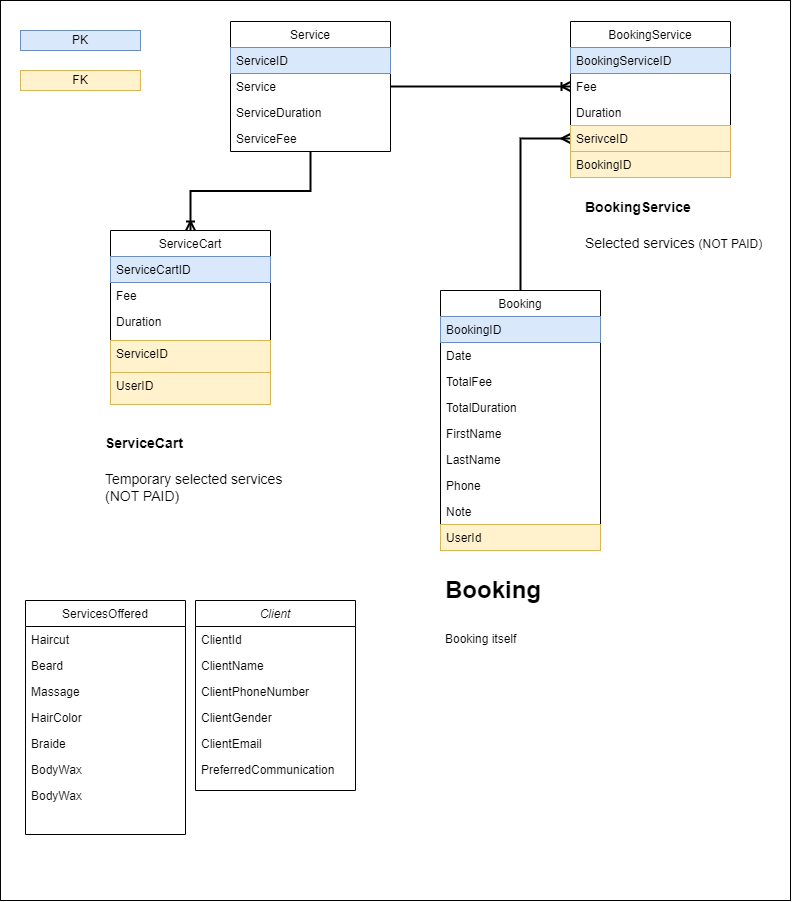

The diagram above was exported from draw.io. Its source (the exported page's mxGraphModel, read from the mxfile embedded in the PNG):
<mxGraphModel dx="2049" dy="1151" grid="1" gridSize="10" guides="1" tooltips="1" connect="1" arrows="1" fold="1" page="1" pageScale="1" pageWidth="827" pageHeight="1169" math="0" shadow="0">
  <root>
    <mxCell id="WIyWlLk6GJQsqaUBKTNV-0" />
    <mxCell id="WIyWlLk6GJQsqaUBKTNV-1" parent="WIyWlLk6GJQsqaUBKTNV-0" />
    <mxCell id="iaIDEUNCZok9s1OZ6NmD-0" value="" style="whiteSpace=wrap;html=1;" vertex="1" parent="WIyWlLk6GJQsqaUBKTNV-1">
      <mxGeometry x="10" y="10" width="790" height="900" as="geometry" />
    </mxCell>
    <mxCell id="zkfFHV4jXpPFQw0GAbJ--0" value="Client" style="swimlane;fontStyle=2;align=center;verticalAlign=top;childLayout=stackLayout;horizontal=1;startSize=26;horizontalStack=0;resizeParent=1;resizeLast=0;collapsible=1;marginBottom=0;rounded=0;shadow=0;strokeWidth=1;" parent="WIyWlLk6GJQsqaUBKTNV-1" vertex="1">
      <mxGeometry x="205" y="610" width="160" height="190" as="geometry">
        <mxRectangle x="110" y="70" width="160" height="26" as="alternateBounds" />
      </mxGeometry>
    </mxCell>
    <mxCell id="zkfFHV4jXpPFQw0GAbJ--1" value="ClientId" style="text;align=left;verticalAlign=top;spacingLeft=4;spacingRight=4;overflow=hidden;rotatable=0;points=[[0,0.5],[1,0.5]];portConstraint=eastwest;rounded=0;" parent="zkfFHV4jXpPFQw0GAbJ--0" vertex="1">
      <mxGeometry y="26" width="160" height="26" as="geometry" />
    </mxCell>
    <mxCell id="RNSt3tWJton88Ah2nCCt-1" value="ClientName" style="text;align=left;verticalAlign=top;spacingLeft=4;spacingRight=4;overflow=hidden;rotatable=0;points=[[0,0.5],[1,0.5]];portConstraint=eastwest;rounded=0;" parent="zkfFHV4jXpPFQw0GAbJ--0" vertex="1">
      <mxGeometry y="52" width="160" height="26" as="geometry" />
    </mxCell>
    <mxCell id="zkfFHV4jXpPFQw0GAbJ--2" value="ClientPhoneNumber" style="text;align=left;verticalAlign=top;spacingLeft=4;spacingRight=4;overflow=hidden;rotatable=0;points=[[0,0.5],[1,0.5]];portConstraint=eastwest;rounded=0;shadow=0;html=0;" parent="zkfFHV4jXpPFQw0GAbJ--0" vertex="1">
      <mxGeometry y="78" width="160" height="26" as="geometry" />
    </mxCell>
    <mxCell id="RNSt3tWJton88Ah2nCCt-2" value="ClientGender" style="text;align=left;verticalAlign=top;spacingLeft=4;spacingRight=4;overflow=hidden;rotatable=0;points=[[0,0.5],[1,0.5]];portConstraint=eastwest;rounded=0;shadow=0;html=0;" parent="zkfFHV4jXpPFQw0GAbJ--0" vertex="1">
      <mxGeometry y="104" width="160" height="26" as="geometry" />
    </mxCell>
    <mxCell id="zkfFHV4jXpPFQw0GAbJ--3" value="ClientEmail" style="text;align=left;verticalAlign=top;spacingLeft=4;spacingRight=4;overflow=hidden;rotatable=0;points=[[0,0.5],[1,0.5]];portConstraint=eastwest;rounded=0;shadow=0;html=0;" parent="zkfFHV4jXpPFQw0GAbJ--0" vertex="1">
      <mxGeometry y="130" width="160" height="26" as="geometry" />
    </mxCell>
    <mxCell id="RNSt3tWJton88Ah2nCCt-0" value="PreferredCommunication" style="text;align=left;verticalAlign=top;spacingLeft=4;spacingRight=4;overflow=hidden;rotatable=0;points=[[0,0.5],[1,0.5]];portConstraint=eastwest;rounded=0;shadow=0;html=0;" parent="zkfFHV4jXpPFQw0GAbJ--0" vertex="1">
      <mxGeometry y="156" width="160" height="26" as="geometry" />
    </mxCell>
    <mxCell id="xcKbk5MicWOshYSyxJMs-4" style="edgeStyle=orthogonalEdgeStyle;rounded=0;orthogonalLoop=1;jettySize=auto;html=1;exitX=0.5;exitY=0;exitDx=0;exitDy=0;entryX=0;entryY=0.5;entryDx=0;entryDy=0;endArrow=ERmany;endFill=0;strokeWidth=2;" parent="WIyWlLk6GJQsqaUBKTNV-1" source="zkfFHV4jXpPFQw0GAbJ--6" target="BVyBDScbTgg3fnP1ds-S-9" edge="1">
      <mxGeometry relative="1" as="geometry" />
    </mxCell>
    <mxCell id="zkfFHV4jXpPFQw0GAbJ--6" value="Booking" style="swimlane;fontStyle=0;align=center;verticalAlign=top;childLayout=stackLayout;horizontal=1;startSize=26;horizontalStack=0;resizeParent=1;resizeLast=0;collapsible=1;marginBottom=0;rounded=0;shadow=0;strokeWidth=1;" parent="WIyWlLk6GJQsqaUBKTNV-1" vertex="1">
      <mxGeometry x="450" y="300" width="160" height="260" as="geometry">
        <mxRectangle x="130" y="380" width="160" height="26" as="alternateBounds" />
      </mxGeometry>
    </mxCell>
    <mxCell id="zkfFHV4jXpPFQw0GAbJ--7" value="BookingID" style="text;align=left;verticalAlign=top;spacingLeft=4;spacingRight=4;overflow=hidden;rotatable=0;points=[[0,0.5],[1,0.5]];portConstraint=eastwest;rounded=0;fillColor=#dae8fc;strokeColor=#6c8ebf;" parent="zkfFHV4jXpPFQw0GAbJ--6" vertex="1">
      <mxGeometry y="26" width="160" height="26" as="geometry" />
    </mxCell>
    <mxCell id="zkfFHV4jXpPFQw0GAbJ--8" value="Date" style="text;align=left;verticalAlign=top;spacingLeft=4;spacingRight=4;overflow=hidden;rotatable=0;points=[[0,0.5],[1,0.5]];portConstraint=eastwest;rounded=0;shadow=0;html=0;" parent="zkfFHV4jXpPFQw0GAbJ--6" vertex="1">
      <mxGeometry y="52" width="160" height="26" as="geometry" />
    </mxCell>
    <mxCell id="BVyBDScbTgg3fnP1ds-S-14" value="TotalFee" style="text;align=left;verticalAlign=top;spacingLeft=4;spacingRight=4;overflow=hidden;rotatable=0;points=[[0,0.5],[1,0.5]];portConstraint=eastwest;rounded=0;shadow=0;html=0;" parent="zkfFHV4jXpPFQw0GAbJ--6" vertex="1">
      <mxGeometry y="78" width="160" height="26" as="geometry" />
    </mxCell>
    <mxCell id="BVyBDScbTgg3fnP1ds-S-15" value="TotalDuration" style="text;align=left;verticalAlign=top;spacingLeft=4;spacingRight=4;overflow=hidden;rotatable=0;points=[[0,0.5],[1,0.5]];portConstraint=eastwest;rounded=0;shadow=0;html=0;" parent="zkfFHV4jXpPFQw0GAbJ--6" vertex="1">
      <mxGeometry y="104" width="160" height="26" as="geometry" />
    </mxCell>
    <mxCell id="RNSt3tWJton88Ah2nCCt-4" value="FirstName" style="text;align=left;verticalAlign=top;spacingLeft=4;spacingRight=4;overflow=hidden;rotatable=0;points=[[0,0.5],[1,0.5]];portConstraint=eastwest;rounded=0;shadow=0;html=0;" parent="zkfFHV4jXpPFQw0GAbJ--6" vertex="1">
      <mxGeometry y="130" width="160" height="26" as="geometry" />
    </mxCell>
    <mxCell id="BVyBDScbTgg3fnP1ds-S-13" value="LastName" style="text;align=left;verticalAlign=top;spacingLeft=4;spacingRight=4;overflow=hidden;rotatable=0;points=[[0,0.5],[1,0.5]];portConstraint=eastwest;rounded=0;shadow=0;html=0;" parent="zkfFHV4jXpPFQw0GAbJ--6" vertex="1">
      <mxGeometry y="156" width="160" height="26" as="geometry" />
    </mxCell>
    <mxCell id="BVyBDScbTgg3fnP1ds-S-17" value="Phone" style="text;align=left;verticalAlign=top;spacingLeft=4;spacingRight=4;overflow=hidden;rotatable=0;points=[[0,0.5],[1,0.5]];portConstraint=eastwest;rounded=0;shadow=0;html=0;" parent="zkfFHV4jXpPFQw0GAbJ--6" vertex="1">
      <mxGeometry y="182" width="160" height="26" as="geometry" />
    </mxCell>
    <mxCell id="mEFLUhPYTw8ZDyhRygsj-15" value="Note" style="text;align=left;verticalAlign=top;spacingLeft=4;spacingRight=4;overflow=hidden;rotatable=0;points=[[0,0.5],[1,0.5]];portConstraint=eastwest;rounded=0;shadow=0;html=0;" parent="zkfFHV4jXpPFQw0GAbJ--6" vertex="1">
      <mxGeometry y="208" width="160" height="26" as="geometry" />
    </mxCell>
    <mxCell id="RNSt3tWJton88Ah2nCCt-5" value="UserId" style="text;align=left;verticalAlign=top;spacingLeft=4;spacingRight=4;overflow=hidden;rotatable=0;points=[[0,0.5],[1,0.5]];portConstraint=eastwest;rounded=0;shadow=0;html=0;fillColor=#fff2cc;strokeColor=#d6b656;" parent="zkfFHV4jXpPFQw0GAbJ--6" vertex="1">
      <mxGeometry y="234" width="160" height="26" as="geometry" />
    </mxCell>
    <mxCell id="zkfFHV4jXpPFQw0GAbJ--13" value="ServiceCart" style="swimlane;fontStyle=0;align=center;verticalAlign=top;childLayout=stackLayout;horizontal=1;startSize=26;horizontalStack=0;resizeParent=1;resizeLast=0;collapsible=1;marginBottom=0;rounded=0;shadow=0;strokeWidth=1;" parent="WIyWlLk6GJQsqaUBKTNV-1" vertex="1">
      <mxGeometry x="120" y="240" width="160" height="174" as="geometry">
        <mxRectangle x="340" y="380" width="170" height="26" as="alternateBounds" />
      </mxGeometry>
    </mxCell>
    <mxCell id="zkfFHV4jXpPFQw0GAbJ--14" value="ServiceCartID" style="text;align=left;verticalAlign=top;spacingLeft=4;spacingRight=4;overflow=hidden;rotatable=0;points=[[0,0.5],[1,0.5]];portConstraint=eastwest;rounded=0;fillColor=#dae8fc;strokeColor=#6c8ebf;" parent="zkfFHV4jXpPFQw0GAbJ--13" vertex="1">
      <mxGeometry y="26" width="160" height="26" as="geometry" />
    </mxCell>
    <mxCell id="RNSt3tWJton88Ah2nCCt-8" value="Fee" style="text;align=left;verticalAlign=top;spacingLeft=4;spacingRight=4;overflow=hidden;rotatable=0;points=[[0,0.5],[1,0.5]];portConstraint=eastwest;rounded=0;" parent="zkfFHV4jXpPFQw0GAbJ--13" vertex="1">
      <mxGeometry y="52" width="160" height="26" as="geometry" />
    </mxCell>
    <mxCell id="RNSt3tWJton88Ah2nCCt-7" value="Duration" style="text;align=left;verticalAlign=top;spacingLeft=4;spacingRight=4;overflow=hidden;rotatable=0;points=[[0,0.5],[1,0.5]];portConstraint=eastwest;rounded=0;" parent="zkfFHV4jXpPFQw0GAbJ--13" vertex="1">
      <mxGeometry y="78" width="160" height="32" as="geometry" />
    </mxCell>
    <mxCell id="BVyBDScbTgg3fnP1ds-S-8" value="ServiceID" style="text;align=left;verticalAlign=top;spacingLeft=4;spacingRight=4;overflow=hidden;rotatable=0;points=[[0,0.5],[1,0.5]];portConstraint=eastwest;rounded=0;fillColor=#fff2cc;strokeColor=#d6b656;" parent="zkfFHV4jXpPFQw0GAbJ--13" vertex="1">
      <mxGeometry y="110" width="160" height="32" as="geometry" />
    </mxCell>
    <mxCell id="BVyBDScbTgg3fnP1ds-S-7" value="UserID" style="text;align=left;verticalAlign=top;spacingLeft=4;spacingRight=4;overflow=hidden;rotatable=0;points=[[0,0.5],[1,0.5]];portConstraint=eastwest;rounded=0;fillColor=#fff2cc;strokeColor=#d6b656;" parent="zkfFHV4jXpPFQw0GAbJ--13" vertex="1">
      <mxGeometry y="142" width="160" height="32" as="geometry" />
    </mxCell>
    <mxCell id="mEFLUhPYTw8ZDyhRygsj-30" style="edgeStyle=orthogonalEdgeStyle;rounded=0;orthogonalLoop=1;jettySize=auto;html=1;strokeWidth=2;endArrow=ERoneToMany;endFill=0;" parent="WIyWlLk6GJQsqaUBKTNV-1" source="zkfFHV4jXpPFQw0GAbJ--17" target="zkfFHV4jXpPFQw0GAbJ--13" edge="1">
      <mxGeometry relative="1" as="geometry" />
    </mxCell>
    <mxCell id="zkfFHV4jXpPFQw0GAbJ--17" value="Service" style="swimlane;fontStyle=0;align=center;verticalAlign=top;childLayout=stackLayout;horizontal=1;startSize=26;horizontalStack=0;resizeParent=1;resizeLast=0;collapsible=1;marginBottom=0;rounded=0;shadow=0;strokeWidth=1;" parent="WIyWlLk6GJQsqaUBKTNV-1" vertex="1">
      <mxGeometry x="240" y="31" width="160" height="130" as="geometry">
        <mxRectangle x="170" y="30" width="160" height="26" as="alternateBounds" />
      </mxGeometry>
    </mxCell>
    <mxCell id="zkfFHV4jXpPFQw0GAbJ--18" value="ServiceID" style="text;align=left;verticalAlign=top;spacingLeft=4;spacingRight=4;overflow=hidden;rotatable=0;points=[[0,0.5],[1,0.5]];portConstraint=eastwest;rounded=0;fillColor=#dae8fc;strokeColor=#6c8ebf;" parent="zkfFHV4jXpPFQw0GAbJ--17" vertex="1">
      <mxGeometry y="26" width="160" height="26" as="geometry" />
    </mxCell>
    <mxCell id="RNSt3tWJton88Ah2nCCt-10" value="Service" style="text;align=left;verticalAlign=top;spacingLeft=4;spacingRight=4;overflow=hidden;rotatable=0;points=[[0,0.5],[1,0.5]];portConstraint=eastwest;rounded=0;shadow=0;html=0;" parent="zkfFHV4jXpPFQw0GAbJ--17" vertex="1">
      <mxGeometry y="52" width="160" height="26" as="geometry" />
    </mxCell>
    <mxCell id="mEFLUhPYTw8ZDyhRygsj-12" value="ServiceDuration    " style="text;align=left;verticalAlign=top;spacingLeft=4;spacingRight=4;overflow=hidden;rotatable=0;points=[[0,0.5],[1,0.5]];portConstraint=eastwest;rounded=0;shadow=0;html=0;" parent="zkfFHV4jXpPFQw0GAbJ--17" vertex="1">
      <mxGeometry y="78" width="160" height="26" as="geometry" />
    </mxCell>
    <mxCell id="mEFLUhPYTw8ZDyhRygsj-13" value="ServiceFee" style="text;align=left;verticalAlign=top;spacingLeft=4;spacingRight=4;overflow=hidden;rotatable=0;points=[[0,0.5],[1,0.5]];portConstraint=eastwest;rounded=0;shadow=0;html=0;" parent="zkfFHV4jXpPFQw0GAbJ--17" vertex="1">
      <mxGeometry y="104" width="160" height="26" as="geometry" />
    </mxCell>
    <mxCell id="mEFLUhPYTw8ZDyhRygsj-1" value="ServicesOffered" style="swimlane;fontStyle=0;align=center;verticalAlign=top;childLayout=stackLayout;horizontal=1;startSize=26;horizontalStack=0;resizeParent=1;resizeLast=0;collapsible=1;marginBottom=0;rounded=0;shadow=0;strokeWidth=1;" parent="WIyWlLk6GJQsqaUBKTNV-1" vertex="1">
      <mxGeometry x="35" y="610" width="160" height="234" as="geometry">
        <mxRectangle x="550" y="140" width="160" height="26" as="alternateBounds" />
      </mxGeometry>
    </mxCell>
    <mxCell id="mEFLUhPYTw8ZDyhRygsj-3" value="Haircut" style="text;align=left;verticalAlign=top;spacingLeft=4;spacingRight=4;overflow=hidden;rotatable=0;points=[[0,0.5],[1,0.5]];portConstraint=eastwest;rounded=0;" parent="mEFLUhPYTw8ZDyhRygsj-1" vertex="1">
      <mxGeometry y="26" width="160" height="26" as="geometry" />
    </mxCell>
    <mxCell id="mEFLUhPYTw8ZDyhRygsj-4" value="Beard" style="text;align=left;verticalAlign=top;spacingLeft=4;spacingRight=4;overflow=hidden;rotatable=0;points=[[0,0.5],[1,0.5]];portConstraint=eastwest;rounded=0;shadow=0;html=0;" parent="mEFLUhPYTw8ZDyhRygsj-1" vertex="1">
      <mxGeometry y="52" width="160" height="26" as="geometry" />
    </mxCell>
    <mxCell id="mEFLUhPYTw8ZDyhRygsj-5" value="Massage" style="text;align=left;verticalAlign=top;spacingLeft=4;spacingRight=4;overflow=hidden;rotatable=0;points=[[0,0.5],[1,0.5]];portConstraint=eastwest;rounded=0;shadow=0;html=0;" parent="mEFLUhPYTw8ZDyhRygsj-1" vertex="1">
      <mxGeometry y="78" width="160" height="26" as="geometry" />
    </mxCell>
    <mxCell id="mEFLUhPYTw8ZDyhRygsj-6" value="HairColor" style="text;align=left;verticalAlign=top;spacingLeft=4;spacingRight=4;overflow=hidden;rotatable=0;points=[[0,0.5],[1,0.5]];portConstraint=eastwest;rounded=0;shadow=0;html=0;" parent="mEFLUhPYTw8ZDyhRygsj-1" vertex="1">
      <mxGeometry y="104" width="160" height="26" as="geometry" />
    </mxCell>
    <mxCell id="mEFLUhPYTw8ZDyhRygsj-7" value="Braide" style="text;align=left;verticalAlign=top;spacingLeft=4;spacingRight=4;overflow=hidden;rotatable=0;points=[[0,0.5],[1,0.5]];portConstraint=eastwest;rounded=0;shadow=0;html=0;" parent="mEFLUhPYTw8ZDyhRygsj-1" vertex="1">
      <mxGeometry y="130" width="160" height="26" as="geometry" />
    </mxCell>
    <mxCell id="mEFLUhPYTw8ZDyhRygsj-8" value="BodyWax" style="text;align=left;verticalAlign=top;spacingLeft=4;spacingRight=4;overflow=hidden;rotatable=0;points=[[0,0.5],[1,0.5]];portConstraint=eastwest;rounded=0;shadow=0;html=0;" parent="mEFLUhPYTw8ZDyhRygsj-1" vertex="1">
      <mxGeometry y="156" width="160" height="26" as="geometry" />
    </mxCell>
    <mxCell id="mEFLUhPYTw8ZDyhRygsj-9" value="BodyWax" style="text;align=left;verticalAlign=top;spacingLeft=4;spacingRight=4;overflow=hidden;rotatable=0;points=[[0,0.5],[1,0.5]];portConstraint=eastwest;rounded=0;shadow=0;html=0;" parent="mEFLUhPYTw8ZDyhRygsj-1" vertex="1">
      <mxGeometry y="182" width="160" height="26" as="geometry" />
    </mxCell>
    <mxCell id="mEFLUhPYTw8ZDyhRygsj-16" value="BookingService" style="swimlane;fontStyle=0;align=center;verticalAlign=top;childLayout=stackLayout;horizontal=1;startSize=26;horizontalStack=0;resizeParent=1;resizeLast=0;collapsible=1;marginBottom=0;rounded=0;shadow=0;strokeWidth=1;" parent="WIyWlLk6GJQsqaUBKTNV-1" vertex="1">
      <mxGeometry x="580" y="31" width="160" height="156" as="geometry">
        <mxRectangle x="130" y="380" width="160" height="26" as="alternateBounds" />
      </mxGeometry>
    </mxCell>
    <mxCell id="mEFLUhPYTw8ZDyhRygsj-17" value="BookingServiceID" style="text;align=left;verticalAlign=top;spacingLeft=4;spacingRight=4;overflow=hidden;rotatable=0;points=[[0,0.5],[1,0.5]];portConstraint=eastwest;rounded=0;fillColor=#dae8fc;strokeColor=#6c8ebf;" parent="mEFLUhPYTw8ZDyhRygsj-16" vertex="1">
      <mxGeometry y="26" width="160" height="26" as="geometry" />
    </mxCell>
    <mxCell id="mEFLUhPYTw8ZDyhRygsj-19" value="Fee" style="text;align=left;verticalAlign=top;spacingLeft=4;spacingRight=4;overflow=hidden;rotatable=0;points=[[0,0.5],[1,0.5]];portConstraint=eastwest;rounded=0;shadow=0;html=0;" parent="mEFLUhPYTw8ZDyhRygsj-16" vertex="1">
      <mxGeometry y="52" width="160" height="26" as="geometry" />
    </mxCell>
    <mxCell id="mEFLUhPYTw8ZDyhRygsj-20" value="Duration" style="text;align=left;verticalAlign=top;spacingLeft=4;spacingRight=4;overflow=hidden;rotatable=0;points=[[0,0.5],[1,0.5]];portConstraint=eastwest;rounded=0;shadow=0;html=0;" parent="mEFLUhPYTw8ZDyhRygsj-16" vertex="1">
      <mxGeometry y="78" width="160" height="26" as="geometry" />
    </mxCell>
    <mxCell id="BVyBDScbTgg3fnP1ds-S-9" value="SerivceID" style="text;align=left;verticalAlign=top;spacingLeft=4;spacingRight=4;overflow=hidden;rotatable=0;points=[[0,0.5],[1,0.5]];portConstraint=eastwest;rounded=0;shadow=0;html=0;fillColor=#fff2cc;strokeColor=#d6b656;" parent="mEFLUhPYTw8ZDyhRygsj-16" vertex="1">
      <mxGeometry y="104" width="160" height="26" as="geometry" />
    </mxCell>
    <mxCell id="mEFLUhPYTw8ZDyhRygsj-21" value="BookingID" style="text;align=left;verticalAlign=top;spacingLeft=4;spacingRight=4;overflow=hidden;rotatable=0;points=[[0,0.5],[1,0.5]];portConstraint=eastwest;rounded=0;shadow=0;html=0;fillColor=#fff2cc;strokeColor=#d6b656;" parent="mEFLUhPYTw8ZDyhRygsj-16" vertex="1">
      <mxGeometry y="130" width="160" height="26" as="geometry" />
    </mxCell>
    <mxCell id="mEFLUhPYTw8ZDyhRygsj-29" style="edgeStyle=orthogonalEdgeStyle;rounded=0;orthogonalLoop=1;jettySize=auto;html=1;exitX=1;exitY=0.5;exitDx=0;exitDy=0;entryX=0;entryY=0.5;entryDx=0;entryDy=0;strokeWidth=2;endArrow=ERoneToMany;endFill=0;" parent="WIyWlLk6GJQsqaUBKTNV-1" source="RNSt3tWJton88Ah2nCCt-10" target="mEFLUhPYTw8ZDyhRygsj-19" edge="1">
      <mxGeometry relative="1" as="geometry" />
    </mxCell>
    <mxCell id="BVyBDScbTgg3fnP1ds-S-11" value="PK" style="rounded=0;whiteSpace=wrap;html=1;fillColor=#dae8fc;strokeColor=#6c8ebf;" parent="WIyWlLk6GJQsqaUBKTNV-1" vertex="1">
      <mxGeometry x="30" y="40" width="120" height="20" as="geometry" />
    </mxCell>
    <mxCell id="BVyBDScbTgg3fnP1ds-S-12" value="FK" style="rounded=0;whiteSpace=wrap;html=1;fillColor=#fff2cc;strokeColor=#d6b656;" parent="WIyWlLk6GJQsqaUBKTNV-1" vertex="1">
      <mxGeometry x="30" y="80" width="120" height="20" as="geometry" />
    </mxCell>
    <mxCell id="xcKbk5MicWOshYSyxJMs-2" value="&lt;h1&gt;&lt;span style=&quot;font-size: 14px;&quot;&gt;ServiceCart&lt;/span&gt;&lt;/h1&gt;&lt;div&gt;&lt;span style=&quot;font-size: 14px;&quot;&gt;Temporary selected services&lt;/span&gt;&lt;/div&gt;&lt;div&gt;&lt;span style=&quot;font-size: 14px;&quot;&gt;(NOT PAID)&lt;/span&gt;&lt;/div&gt;" style="text;html=1;strokeColor=none;fillColor=none;spacing=5;spacingTop=-20;whiteSpace=wrap;overflow=hidden;rounded=0;opacity=90;" parent="WIyWlLk6GJQsqaUBKTNV-1" vertex="1">
      <mxGeometry x="110" y="430" width="190" height="90" as="geometry" />
    </mxCell>
    <mxCell id="xcKbk5MicWOshYSyxJMs-3" value="&lt;h1 style=&quot;line-height: 70%;&quot;&gt;&lt;span style=&quot;font-size: 14px; background-color: initial;&quot;&gt;BookingService&lt;/span&gt;&lt;/h1&gt;&lt;h1 style=&quot;line-height: 70%;&quot;&gt;&lt;span style=&quot;font-size: 14px; background-color: initial; font-weight: normal;&quot;&gt;Selected services&amp;nbsp;&lt;/span&gt;&lt;span style=&quot;font-weight: normal;&quot;&gt;&lt;font style=&quot;font-size: 12px;&quot;&gt;(NOT PAID)&lt;/font&gt;&lt;/span&gt;&lt;/h1&gt;" style="text;html=1;strokeColor=none;fillColor=none;spacing=5;spacingTop=-20;whiteSpace=wrap;overflow=hidden;rounded=0;" parent="WIyWlLk6GJQsqaUBKTNV-1" vertex="1">
      <mxGeometry x="590" y="200" width="220" height="70" as="geometry" />
    </mxCell>
    <mxCell id="xcKbk5MicWOshYSyxJMs-5" style="edgeStyle=orthogonalEdgeStyle;rounded=0;orthogonalLoop=1;jettySize=auto;html=1;exitX=0.5;exitY=1;exitDx=0;exitDy=0;" parent="WIyWlLk6GJQsqaUBKTNV-1" source="xcKbk5MicWOshYSyxJMs-3" target="xcKbk5MicWOshYSyxJMs-3" edge="1">
      <mxGeometry relative="1" as="geometry" />
    </mxCell>
    <mxCell id="xcKbk5MicWOshYSyxJMs-7" value="&lt;h1&gt;&lt;span style=&quot;background-color: initial;&quot;&gt;Booking&lt;/span&gt;&lt;/h1&gt;&lt;h1&gt;&lt;span style=&quot;background-color: initial; font-size: 12px; font-weight: normal;&quot;&gt;Booking itself&amp;nbsp;&lt;/span&gt;&lt;br&gt;&lt;/h1&gt;" style="text;html=1;strokeColor=none;fillColor=none;spacing=5;spacingTop=-20;whiteSpace=wrap;overflow=hidden;rounded=0;" parent="WIyWlLk6GJQsqaUBKTNV-1" vertex="1">
      <mxGeometry x="450" y="580" width="140" height="90" as="geometry" />
    </mxCell>
  </root>
</mxGraphModel>